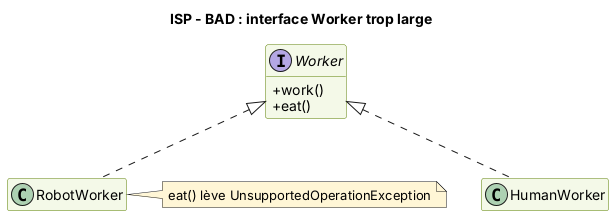

The diagram above was rendered by PlantUML. Its source (embedded in the PNG):
@startuml
skinparam classAttributeIconSize 0
skinparam shadowing false
skinparam defaultFontName Helvetica
skinparam class {
  BackgroundColor #F4F9E8
  BorderColor #5B7F00
}
skinparam NoteBackgroundColor #FFF6D6
hide empty members
title ISP - BAD : interface Worker trop large
interface Worker {
  +work()
  +eat()
}
class HumanWorker
class RobotWorker
Worker <|.. HumanWorker
Worker <|.. RobotWorker
note right of RobotWorker
  eat() lève UnsupportedOperationException
end note
@enduml